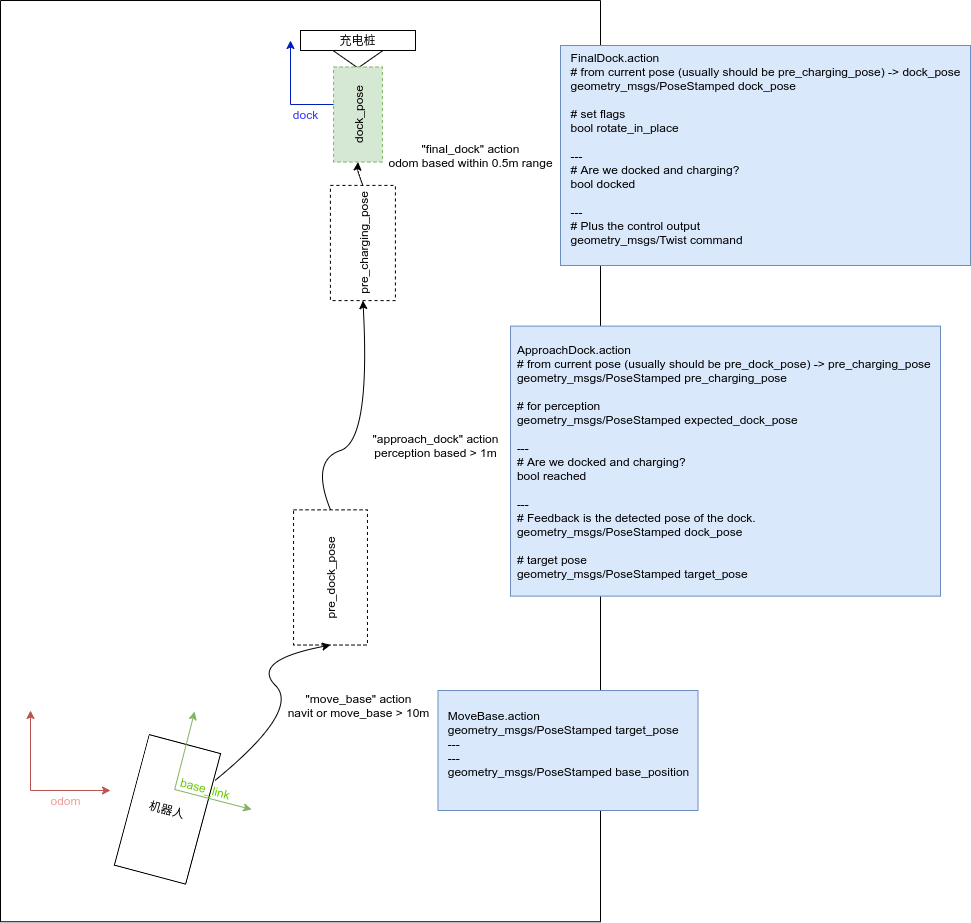

The diagram above was exported from draw.io. Its source (the exported page's mxGraphModel, read from the mxfile embedded in the PNG):
<mxGraphModel dx="1932" dy="965" grid="1" gridSize="10" guides="1" tooltips="1" connect="1" arrows="1" fold="1" page="1" pageScale="1" pageWidth="1654" pageHeight="1169" math="1" shadow="0">
  <root>
    <mxCell id="0" />
    <mxCell id="1" parent="0" />
    <mxCell id="2" value="" style="whiteSpace=wrap;html=1;direction=west;" vertex="1" parent="1">
      <mxGeometry x="490" y="110" width="600" height="921.25" as="geometry" />
    </mxCell>
    <mxCell id="3" value="充电桩" style="rounded=0;whiteSpace=wrap;html=1;" vertex="1" parent="1">
      <mxGeometry x="790" y="140" width="115" height="20" as="geometry" />
    </mxCell>
    <mxCell id="4" value="" style="group;" vertex="1" connectable="0" parent="1">
      <mxGeometry x="520" y="820" width="80" height="100" as="geometry" />
    </mxCell>
    <mxCell id="5" value="" style="endArrow=classic;html=1;fillColor=#f8cecc;strokeColor=#b85450;" edge="1" parent="4">
      <mxGeometry width="50" height="50" relative="1" as="geometry">
        <mxPoint y="80" as="sourcePoint" />
        <mxPoint x="80" y="80" as="targetPoint" />
      </mxGeometry>
    </mxCell>
    <mxCell id="6" value="" style="endArrow=classic;html=1;fillColor=#f8cecc;strokeColor=#b85450;" edge="1" parent="4">
      <mxGeometry width="50" height="50" relative="1" as="geometry">
        <mxPoint y="80" as="sourcePoint" />
        <mxPoint as="targetPoint" />
      </mxGeometry>
    </mxCell>
    <mxCell id="7" value="odom" style="text;html=1;align=center;verticalAlign=middle;resizable=0;points=[];autosize=1;fontColor=#F19C99;" vertex="1" parent="4">
      <mxGeometry x="10" y="80" width="50" height="20" as="geometry" />
    </mxCell>
    <mxCell id="8" value="机器人" style="rounded=0;whiteSpace=wrap;html=1;rotation=15;" vertex="1" parent="1">
      <mxGeometry x="620" y="851.29" width="73.89" height="135.18" as="geometry" />
    </mxCell>
    <mxCell id="9" value="" style="group;rotation=15;" vertex="1" connectable="0" parent="1">
      <mxGeometry x="670.1700000000001" y="830" width="80" height="135.18" as="geometry" />
    </mxCell>
    <mxCell id="10" value="" style="endArrow=classic;html=1;fillColor=#d5e8d4;strokeColor=#82b366;" edge="1" parent="9">
      <mxGeometry width="50" height="50" relative="1" as="geometry">
        <mxPoint x="-6" y="69" as="sourcePoint" />
        <mxPoint x="71" y="89" as="targetPoint" />
      </mxGeometry>
    </mxCell>
    <mxCell id="11" value="" style="endArrow=classic;html=1;fillColor=#d5e8d4;strokeColor=#82b366;" edge="1" parent="9">
      <mxGeometry width="50" height="50" relative="1" as="geometry">
        <mxPoint x="-6" y="69" as="sourcePoint" />
        <mxPoint x="14" y="-9" as="targetPoint" />
      </mxGeometry>
    </mxCell>
    <mxCell id="12" value="base_link" style="text;html=1;align=center;verticalAlign=middle;resizable=0;points=[];autosize=1;rotation=15;fontColor=#66CC00;" vertex="1" parent="9">
      <mxGeometry x="-10" y="57.59" width="70" height="20" as="geometry" />
    </mxCell>
    <mxCell id="13" value="" style="group;fontColor=#ffffff;" vertex="1" connectable="0" parent="1">
      <mxGeometry x="780" y="150" width="80" height="80" as="geometry" />
    </mxCell>
    <mxCell id="14" value="" style="endArrow=classic;html=1;fillColor=#0050ef;strokeColor=#001DBC;" edge="1" parent="13">
      <mxGeometry width="50" height="50" relative="1" as="geometry">
        <mxPoint y="64" as="sourcePoint" />
        <mxPoint x="80" y="64" as="targetPoint" />
      </mxGeometry>
    </mxCell>
    <mxCell id="15" value="" style="endArrow=classic;html=1;fillColor=#0050ef;strokeColor=#001DBC;" edge="1" parent="13">
      <mxGeometry width="50" height="50" relative="1" as="geometry">
        <mxPoint y="64" as="sourcePoint" />
        <mxPoint as="targetPoint" />
      </mxGeometry>
    </mxCell>
    <mxCell id="16" value="dock" style="text;html=1;align=center;verticalAlign=middle;resizable=0;points=[];autosize=1;fontColor=#3333FF;" vertex="1" parent="1">
      <mxGeometry x="775" y="214" width="40" height="20" as="geometry" />
    </mxCell>
    <mxCell id="17" value="" style="triangle;whiteSpace=wrap;html=1;fontColor=#66CC00;fillColor=none;rotation=90;" vertex="1" parent="1">
      <mxGeometry x="838.75" y="143.75" width="17.5" height="50" as="geometry" />
    </mxCell>
    <mxCell id="18" value="pre_dock_pose" style="rounded=0;whiteSpace=wrap;html=1;rotation=-90;direction=south;dashed=1;" vertex="1" parent="1">
      <mxGeometry x="752.415" y="649.995" width="135.18" height="73.89" as="geometry" />
    </mxCell>
    <mxCell id="19" value="" style="curved=1;endArrow=classic;html=1;entryX=0.5;entryY=1;entryDx=0;entryDy=0;" edge="1" source="12" target="18" parent="1">
      <mxGeometry width="50" height="50" relative="1" as="geometry">
        <mxPoint x="740" y="820" as="sourcePoint" />
        <mxPoint x="790" y="770" as="targetPoint" />
        <Array as="points">
          <mxPoint x="790" y="820" />
          <mxPoint x="740" y="770" />
        </Array>
      </mxGeometry>
    </mxCell>
    <mxCell id="20" value="&quot;move_base&quot; action&lt;br&gt;navit or move_base &amp;gt; 10m" style="text;html=1;align=center;verticalAlign=middle;resizable=0;points=[];autosize=1;strokeColor=none;" vertex="1" parent="1">
      <mxGeometry x="767.5" y="800" width="160" height="30" as="geometry" />
    </mxCell>
    <mxCell id="21" value="pre_charging_pose" style="rounded=0;whiteSpace=wrap;html=1;rotation=-90;direction=south;dashed=1;" vertex="1" parent="1">
      <mxGeometry x="794.8199999999999" y="320" width="115.18" height="65" as="geometry" />
    </mxCell>
    <mxCell id="22" value="" style="curved=1;endArrow=classic;html=1;entryX=0.5;entryY=1;entryDx=0;entryDy=0;exitX=0.5;exitY=0;exitDx=0;exitDy=0;" edge="1" source="18" target="21" parent="1">
      <mxGeometry width="50" height="50" relative="1" as="geometry">
        <mxPoint x="840.0016117049647" y="465.2512258548117" as="sourcePoint" />
        <mxPoint x="982.8049999999998" y="179.99999999999994" as="targetPoint" />
        <Array as="points">
          <mxPoint x="800" y="570" />
          <mxPoint x="860" y="550" />
        </Array>
      </mxGeometry>
    </mxCell>
    <mxCell id="23" value="&quot;approach_dock&quot; action&lt;br&gt;perception based &amp;gt; 1m" style="text;html=1;align=center;verticalAlign=middle;resizable=0;points=[];autosize=1;strokeColor=none;" vertex="1" parent="1">
      <mxGeometry x="855" y="540" width="140" height="30" as="geometry" />
    </mxCell>
    <mxCell id="24" value="&quot;final_dock&quot; action&lt;br&gt;odom based within 0.5m range" style="text;html=1;align=center;verticalAlign=middle;resizable=0;points=[];autosize=1;strokeColor=none;" vertex="1" parent="1">
      <mxGeometry x="870" y="250" width="180" height="30" as="geometry" />
    </mxCell>
    <mxCell id="25" value="dock_pose" style="rounded=0;whiteSpace=wrap;html=1;rotation=-90;direction=south;dashed=1;fillColor=#d5e8d4;strokeColor=#82b366;" vertex="1" parent="1">
      <mxGeometry x="799.95" y="199.54999999999998" width="95.09" height="48.89" as="geometry" />
    </mxCell>
    <mxCell id="26" value="" style="curved=1;endArrow=classic;html=1;entryX=0.5;entryY=1;entryDx=0;entryDy=0;exitX=0.5;exitY=0;exitDx=0;exitDy=0;" edge="1" source="21" target="25" parent="1">
      <mxGeometry width="50" height="50" relative="1" as="geometry">
        <mxPoint x="940.0049999999999" y="409.25999999999965" as="sourcePoint" />
        <mxPoint x="977.54" y="249.9999999999999" as="targetPoint" />
        <Array as="points">
          <mxPoint x="847" y="280" />
        </Array>
      </mxGeometry>
    </mxCell>
    <mxCell id="27" value="&lt;div style=&quot;text-align: left&quot;&gt;&lt;span&gt;FinalDock.action&lt;/span&gt;&lt;br&gt;&lt;/div&gt;&lt;div style=&quot;text-align: left&quot;&gt;# from current pose (usually should be pre_charging_pose) -&amp;gt; dock_pose&lt;/div&gt;&lt;div style=&quot;text-align: left&quot;&gt;geometry_msgs/PoseStamped dock_pose&lt;/div&gt;&lt;div style=&quot;text-align: left&quot;&gt;&lt;br&gt;&lt;/div&gt;&lt;div style=&quot;text-align: left&quot;&gt;# set flags&lt;/div&gt;&lt;div style=&quot;text-align: left&quot;&gt;bool rotate_in_place&lt;/div&gt;&lt;div style=&quot;text-align: left&quot;&gt;&lt;br&gt;&lt;/div&gt;&lt;div style=&quot;text-align: left&quot;&gt;---&lt;/div&gt;&lt;div style=&quot;text-align: left&quot;&gt;# Are we docked and charging?&lt;/div&gt;&lt;div style=&quot;text-align: left&quot;&gt;bool docked&lt;/div&gt;&lt;div style=&quot;text-align: left&quot;&gt;&lt;br&gt;&lt;/div&gt;&lt;div style=&quot;text-align: left&quot;&gt;---&lt;/div&gt;&lt;div style=&quot;text-align: left&quot;&gt;# Plus the control output&lt;/div&gt;&lt;div style=&quot;text-align: left&quot;&gt;geometry_msgs/Twist command&lt;/div&gt;&lt;div&gt;&lt;br&gt;&lt;/div&gt;" style="text;html=1;align=center;verticalAlign=middle;resizable=0;points=[];autosize=1;strokeColor=#6c8ebf;fillColor=#dae8fc;" vertex="1" parent="1">
      <mxGeometry x="1050" y="155" width="410" height="220" as="geometry" />
    </mxCell>
    <mxCell id="28" value="&lt;div style=&quot;text-align: left&quot;&gt;&lt;span&gt;&lt;br&gt;&lt;/span&gt;&lt;/div&gt;&lt;div style=&quot;text-align: left&quot;&gt;&lt;span&gt;ApproachDock.action&lt;/span&gt;&lt;br&gt;&lt;/div&gt;&lt;div style=&quot;text-align: left&quot;&gt;&lt;div&gt;# from current pose (usually should be pre_dock_pose) -&amp;gt; pre_charging_pose&amp;nbsp;&lt;/div&gt;&lt;div&gt;geometry_msgs/PoseStamped pre_charging_pose&lt;/div&gt;&lt;div&gt;&lt;br&gt;&lt;/div&gt;&lt;div&gt;# for perception&lt;/div&gt;&lt;div&gt;geometry_msgs/PoseStamped expected_dock_pose&lt;/div&gt;&lt;div&gt;&lt;br&gt;&lt;/div&gt;&lt;div&gt;---&lt;/div&gt;&lt;div&gt;# Are we docked and charging?&lt;/div&gt;&lt;div&gt;bool reached&lt;/div&gt;&lt;div&gt;&lt;br&gt;&lt;/div&gt;&lt;div&gt;---&lt;/div&gt;&lt;div&gt;# Feedback is the detected pose of the dock.&lt;/div&gt;&lt;div&gt;geometry_msgs/PoseStamped dock_pose&lt;/div&gt;&lt;div&gt;&lt;br&gt;&lt;/div&gt;&lt;div&gt;# target pose&lt;/div&gt;&lt;div&gt;geometry_msgs/PoseStamped target_pose&lt;/div&gt;&lt;div&gt;&lt;br&gt;&lt;/div&gt;&lt;/div&gt;" style="text;html=1;align=center;verticalAlign=middle;resizable=0;points=[];autosize=1;strokeColor=#6c8ebf;fillColor=#dae8fc;" vertex="1" parent="1">
      <mxGeometry x="1000" y="435.63" width="430" height="270" as="geometry" />
    </mxCell>
    <mxCell id="29" value="&lt;div style=&quot;text-align: left&quot;&gt;&lt;span&gt;&lt;br&gt;&lt;/span&gt;&lt;/div&gt;&lt;div style=&quot;text-align: left&quot;&gt;&lt;span&gt;MoveBase.action&lt;/span&gt;&lt;br&gt;&lt;/div&gt;&lt;div style=&quot;text-align: left&quot;&gt;&lt;div&gt;&lt;div&gt;geometry_msgs/PoseStamped target_pose&lt;/div&gt;&lt;div&gt;---&lt;/div&gt;&lt;div&gt;---&lt;/div&gt;&lt;div&gt;geometry_msgs/PoseStamped base_position&lt;/div&gt;&lt;/div&gt;&lt;div&gt;&lt;br&gt;&lt;/div&gt;&lt;div&gt;&lt;br&gt;&lt;/div&gt;&lt;/div&gt;" style="text;html=1;align=center;verticalAlign=middle;resizable=0;points=[];autosize=1;strokeColor=#6c8ebf;fillColor=#dae8fc;" vertex="1" parent="1">
      <mxGeometry x="927.5" y="800" width="260" height="120" as="geometry" />
    </mxCell>
  </root>
</mxGraphModel>